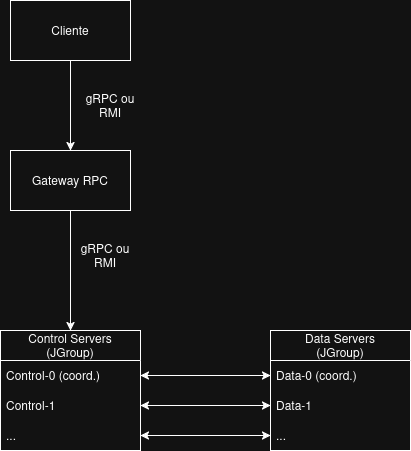

The diagram above was exported from draw.io. Its source (the exported page's mxGraphModel, read from the mxfile embedded in the PNG):
<mxGraphModel dx="1426" dy="827" grid="1" gridSize="10" guides="1" tooltips="1" connect="1" arrows="1" fold="1" page="1" pageScale="1" pageWidth="850" pageHeight="1100" math="0" shadow="0">
  <root>
    <mxCell id="0" />
    <mxCell id="1" parent="0" />
    <mxCell id="Ep3R5v453qY4G7FdYovR-1" value="Cliente" style="rounded=0;whiteSpace=wrap;html=1;" vertex="1" parent="1">
      <mxGeometry x="250" y="100" width="120" height="60" as="geometry" />
    </mxCell>
    <mxCell id="Ep3R5v453qY4G7FdYovR-15" style="edgeStyle=orthogonalEdgeStyle;rounded=0;orthogonalLoop=1;jettySize=auto;html=1;exitX=0.5;exitY=1;exitDx=0;exitDy=0;entryX=0.5;entryY=0;entryDx=0;entryDy=0;" edge="1" parent="1" source="Ep3R5v453qY4G7FdYovR-2" target="Ep3R5v453qY4G7FdYovR-5">
      <mxGeometry relative="1" as="geometry" />
    </mxCell>
    <mxCell id="Ep3R5v453qY4G7FdYovR-2" value="Gateway RPC" style="rounded=0;whiteSpace=wrap;html=1;" vertex="1" parent="1">
      <mxGeometry x="250" y="250" width="120" height="60" as="geometry" />
    </mxCell>
    <mxCell id="Ep3R5v453qY4G7FdYovR-3" value="" style="endArrow=classic;html=1;rounded=0;exitX=0.5;exitY=1;exitDx=0;exitDy=0;" edge="1" parent="1" source="Ep3R5v453qY4G7FdYovR-1" target="Ep3R5v453qY4G7FdYovR-2">
      <mxGeometry width="50" height="50" relative="1" as="geometry">
        <mxPoint x="540" y="430" as="sourcePoint" />
        <mxPoint x="590" y="380" as="targetPoint" />
      </mxGeometry>
    </mxCell>
    <mxCell id="Ep3R5v453qY4G7FdYovR-5" value="&lt;div&gt;Control Servers&lt;br&gt;(JGroup)&lt;/div&gt;" style="swimlane;fontStyle=0;childLayout=stackLayout;horizontal=1;startSize=30;horizontalStack=0;resizeParent=1;resizeParentMax=0;resizeLast=0;collapsible=1;marginBottom=0;whiteSpace=wrap;html=1;" vertex="1" parent="1">
      <mxGeometry x="240" y="430" width="140" height="120" as="geometry" />
    </mxCell>
    <mxCell id="Ep3R5v453qY4G7FdYovR-6" value="Control-0 (coord.)" style="text;strokeColor=none;fillColor=none;align=left;verticalAlign=middle;spacingLeft=4;spacingRight=4;overflow=hidden;points=[[0,0.5],[1,0.5]];portConstraint=eastwest;rotatable=0;whiteSpace=wrap;html=1;" vertex="1" parent="Ep3R5v453qY4G7FdYovR-5">
      <mxGeometry y="30" width="140" height="30" as="geometry" />
    </mxCell>
    <mxCell id="Ep3R5v453qY4G7FdYovR-7" value="&lt;div&gt;Control-1&lt;/div&gt;" style="text;strokeColor=none;fillColor=none;align=left;verticalAlign=middle;spacingLeft=4;spacingRight=4;overflow=hidden;points=[[0,0.5],[1,0.5]];portConstraint=eastwest;rotatable=0;whiteSpace=wrap;html=1;" vertex="1" parent="Ep3R5v453qY4G7FdYovR-5">
      <mxGeometry y="60" width="140" height="30" as="geometry" />
    </mxCell>
    <mxCell id="Ep3R5v453qY4G7FdYovR-8" value="..." style="text;strokeColor=none;fillColor=none;align=left;verticalAlign=middle;spacingLeft=4;spacingRight=4;overflow=hidden;points=[[0,0.5],[1,0.5]];portConstraint=eastwest;rotatable=0;whiteSpace=wrap;html=1;" vertex="1" parent="Ep3R5v453qY4G7FdYovR-5">
      <mxGeometry y="90" width="140" height="30" as="geometry" />
    </mxCell>
    <mxCell id="Ep3R5v453qY4G7FdYovR-9" value="&lt;div&gt;Data Servers&lt;br&gt;(JGroup)&lt;/div&gt;" style="swimlane;fontStyle=0;childLayout=stackLayout;horizontal=1;startSize=30;horizontalStack=0;resizeParent=1;resizeParentMax=0;resizeLast=0;collapsible=1;marginBottom=0;whiteSpace=wrap;html=1;" vertex="1" parent="1">
      <mxGeometry x="510" y="430" width="140" height="120" as="geometry">
        <mxRectangle x="520" y="440" width="110" height="40" as="alternateBounds" />
      </mxGeometry>
    </mxCell>
    <mxCell id="Ep3R5v453qY4G7FdYovR-10" value="Data-0 (coord.)" style="text;strokeColor=none;fillColor=none;align=left;verticalAlign=middle;spacingLeft=4;spacingRight=4;overflow=hidden;points=[[0,0.5],[1,0.5]];portConstraint=eastwest;rotatable=0;whiteSpace=wrap;html=1;" vertex="1" parent="Ep3R5v453qY4G7FdYovR-9">
      <mxGeometry y="30" width="140" height="30" as="geometry" />
    </mxCell>
    <mxCell id="Ep3R5v453qY4G7FdYovR-11" value="Data-1" style="text;strokeColor=none;fillColor=none;align=left;verticalAlign=middle;spacingLeft=4;spacingRight=4;overflow=hidden;points=[[0,0.5],[1,0.5]];portConstraint=eastwest;rotatable=0;whiteSpace=wrap;html=1;" vertex="1" parent="Ep3R5v453qY4G7FdYovR-9">
      <mxGeometry y="60" width="140" height="30" as="geometry" />
    </mxCell>
    <mxCell id="Ep3R5v453qY4G7FdYovR-12" value="..." style="text;strokeColor=none;fillColor=none;align=left;verticalAlign=middle;spacingLeft=4;spacingRight=4;overflow=hidden;points=[[0,0.5],[1,0.5]];portConstraint=eastwest;rotatable=0;whiteSpace=wrap;html=1;" vertex="1" parent="Ep3R5v453qY4G7FdYovR-9">
      <mxGeometry y="90" width="140" height="30" as="geometry" />
    </mxCell>
    <mxCell id="Ep3R5v453qY4G7FdYovR-16" value="gRPC ou RMI" style="text;html=1;whiteSpace=wrap;strokeColor=none;fillColor=none;align=center;verticalAlign=middle;rounded=0;" vertex="1" parent="1">
      <mxGeometry x="315" y="340" width="60" height="30" as="geometry" />
    </mxCell>
    <mxCell id="Ep3R5v453qY4G7FdYovR-17" value="gRPC ou RMI" style="text;html=1;whiteSpace=wrap;strokeColor=none;fillColor=none;align=center;verticalAlign=middle;rounded=0;" vertex="1" parent="1">
      <mxGeometry x="320" y="190" width="60" height="30" as="geometry" />
    </mxCell>
    <mxCell id="Ep3R5v453qY4G7FdYovR-21" value="" style="endArrow=classic;startArrow=classic;html=1;rounded=0;exitX=1;exitY=0.5;exitDx=0;exitDy=0;" edge="1" parent="1" source="Ep3R5v453qY4G7FdYovR-8" target="Ep3R5v453qY4G7FdYovR-12">
      <mxGeometry width="50" height="50" relative="1" as="geometry">
        <mxPoint x="540" y="430" as="sourcePoint" />
        <mxPoint x="590" y="380" as="targetPoint" />
      </mxGeometry>
    </mxCell>
    <mxCell id="Ep3R5v453qY4G7FdYovR-22" value="" style="endArrow=classic;startArrow=classic;html=1;rounded=0;exitX=1;exitY=0.5;exitDx=0;exitDy=0;" edge="1" parent="1" source="Ep3R5v453qY4G7FdYovR-7" target="Ep3R5v453qY4G7FdYovR-11">
      <mxGeometry width="50" height="50" relative="1" as="geometry">
        <mxPoint x="540" y="430" as="sourcePoint" />
        <mxPoint x="590" y="380" as="targetPoint" />
      </mxGeometry>
    </mxCell>
    <mxCell id="Ep3R5v453qY4G7FdYovR-23" value="" style="endArrow=classic;startArrow=classic;html=1;rounded=0;exitX=1;exitY=0.5;exitDx=0;exitDy=0;entryX=0;entryY=0.5;entryDx=0;entryDy=0;" edge="1" parent="1" source="Ep3R5v453qY4G7FdYovR-6" target="Ep3R5v453qY4G7FdYovR-10">
      <mxGeometry width="50" height="50" relative="1" as="geometry">
        <mxPoint x="540" y="430" as="sourcePoint" />
        <mxPoint x="590" y="380" as="targetPoint" />
      </mxGeometry>
    </mxCell>
  </root>
</mxGraphModel>